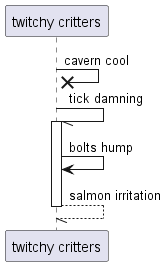

The diagram above was rendered by PlantUML. Its source (embedded in the PNG):
@startuml
participant "twitchy critters" as 0
0 ->x 0: cavern cool
0 -// 0++ : tick damning
0 -> 0: bolts hump
return salmon irritation
@enduml